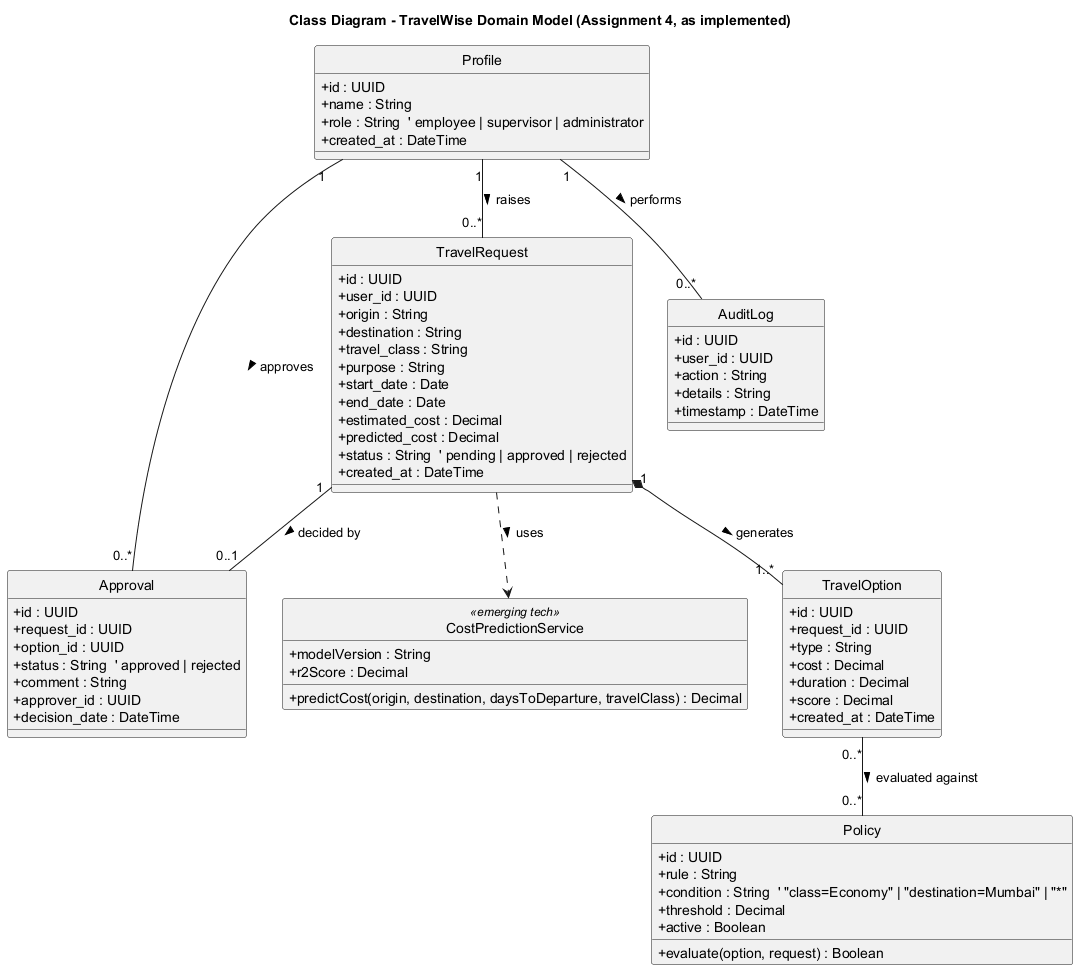

The diagram above was rendered by PlantUML. Its source (embedded in the PNG):
@startuml
skinparam classAttributeIconSize 0
hide circle
title Class Diagram - TravelWise Domain Model (Assignment 4, as implemented)

class Profile {
  +id : UUID
  +name : String
  +role : String  ' employee | supervisor | administrator
  +created_at : DateTime
}

class TravelRequest {
  +id : UUID
  +user_id : UUID
  +origin : String
  +destination : String
  +travel_class : String
  +purpose : String
  +start_date : Date
  +end_date : Date
  +estimated_cost : Decimal
  +predicted_cost : Decimal
  +status : String  ' pending | approved | rejected
  +created_at : DateTime
}

class TravelOption {
  +id : UUID
  +request_id : UUID
  +type : String
  +cost : Decimal
  +duration : Decimal
  +score : Decimal
  +created_at : DateTime
}

class Policy {
  +id : UUID
  +rule : String
  +condition : String  ' "class=Economy" | "destination=Mumbai" | "*"
  +threshold : Decimal
  +active : Boolean
  +evaluate(option, request) : Boolean
}

class Approval {
  +id : UUID
  +request_id : UUID
  +option_id : UUID
  +status : String  ' approved | rejected
  +comment : String
  +approver_id : UUID
  +decision_date : DateTime
}

class AuditLog {
  +id : UUID
  +user_id : UUID
  +action : String
  +details : String
  +timestamp : DateTime
}

class "CostPredictionService" as CPS <<emerging tech>> {
  +modelVersion : String
  +r2Score : Decimal
  +predictCost(origin, destination, daysToDeparture, travelClass) : Decimal
}

Profile "1" -- "0..*" TravelRequest : raises >
TravelRequest "1" *-- "1..*" TravelOption : generates >
TravelRequest ..> CPS : uses >
TravelRequest "1" -- "0..1" Approval : decided by >
Profile "1" -- "0..*" Approval : approves >
TravelOption "0..*" -- "0..*" Policy : evaluated against >
Profile "1" -- "0..*" AuditLog : performs >

@enduml